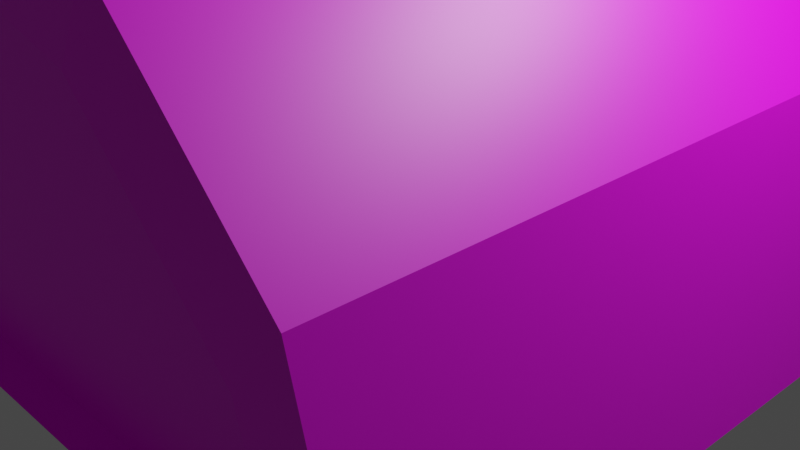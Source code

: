 # Source: Round_Thingy.blend  (saved by Blender 2.90.8; exported with 4.5.12 LTS)
import bpy
from mathutils import Matrix  # noqa: F401  (used for matrix-valued properties, if any)

bpy.ops.wm.read_factory_settings(use_empty=True)
scene = bpy.context.scene
scene.name = 'Scene'

# ---- collections
col_collection = bpy.data.collections.new('Collection'); scene.collection.children.link(col_collection)

# ---- images (referenced by path relative to the original .blend; pixels are not part of the script)
import os
ASSET_DIR = os.environ.get("B2B_ASSET_DIR", "")  # directory of the original .blend (textures are referenced by path, not embedded)
HERE = os.path.dirname(os.path.abspath(__file__))  # packed textures are extracted next to this script under _unpacked/

def load_image(name, relpath, width, height, colorspace="sRGB"):
    """Load a texture the original file referenced (path relative to the .blend, or extracted next to this script)."""
    p = next((c for c in (os.path.join(HERE, relpath), os.path.join(ASSET_DIR, relpath)) if relpath and os.path.exists(c)), "")
    if p:
        img = bpy.data.images.load(p, check_existing=True)
        img.name = name
    else:  # same state as the original file: an image datablock whose file is absent (Cycles renders it pink)
        img = bpy.data.images.new(name, width, height)
        img.source = "FILE"
        img.filepath = "//" + (relpath or name)
    img.colorspace_settings.name = colorspace
    return img
img_round_thing_png = load_image('Round Thing.png', 'Round Thing.png', 1024, 1024, 'sRGB')

# ---- materials (node trees are filled in below, after node groups)
mat_material_001 = bpy.data.materials.new('Material.001')
mat_material_001.use_transparent_shadow = False

# ---- material node trees
mat_material_001.use_nodes = True; mat_material_001.node_tree.nodes.clear()
_N = mat_material_001.node_tree.nodes; _L = mat_material_001.node_tree.links
n0 = _N.new('ShaderNodeBsdfPrincipled'); n0.name = 'Principled BSDF'; n0.location = (10, 300)
n0.distribution = 'GGX'
n0.subsurface_method = 'BURLEY'
n0.inputs[3].default_value = 1.45
n0.inputs[27].default_value = (0.0, 0.0, 0.0, 1.0)
n0.inputs[28].default_value = 1.0
n1 = _N.new('ShaderNodeOutputMaterial'); n1.name = 'Material Output'; n1.location = (300, 300)
n2 = _N.new('ShaderNodeTexImage'); n2.name = 'Image Texture'; n2.location = (-303, 113)
n2.image = img_round_thing_png
_L.new(n0.outputs[0], n1.inputs[0])
_L.new(n2.outputs[0], n0.inputs[0])
n1.is_active_output = True

# ---- world
world_world = bpy.data.worlds.new('World'); scene.world = world_world
world_world.use_nodes = True; world_world.node_tree.nodes.clear()
_N = world_world.node_tree.nodes; _L = world_world.node_tree.links
n0 = _N.new('ShaderNodeOutputWorld'); n0.name = 'World Output'; n0.location = (300, 300)
n1 = _N.new('ShaderNodeBackground'); n1.name = 'Background'; n1.location = (10, 300)
n1.inputs[0].default_value = (0.05088, 0.05088, 0.05088, 1.0)
_L.new(n1.outputs[0], n0.inputs[0])
n0.is_active_output = True
world_world.color = (0.05088, 0.05088, 0.05088)
world_world.use_sun_shadow = False
world_world.sun_shadow_jitter_overblur = 0.0

# ---- cameras
cam_camera = bpy.data.cameras.new('Camera')
cam_camera.clip_end = 100.0
cam_camera.ortho_scale = 7.314

# ---- lights
light_light = bpy.data.lights.new('Light', 'POINT')
light_light.transmission_factor = 0.0
light_light.energy = 1000.0
light_light.shadow_soft_size = 0.1
light_light.shadow_maximum_resolution = 0.006
light_light.use_absolute_resolution = True

# ---- meshes
me_cylinder = bpy.data.meshes.new('Cylinder')
me_cylinder.from_pydata([(0.0, 1.0, -1.0), (-0.004696, 0.8392, 1.021), (0.5, 0.866, -1.0), (0.4512, 0.7171, 1.021), (0.866, 0.5, -1.0), (0.785, 0.3833, 1.021), (1.0, -4.371e-08, -1.0), (0.8844, 0.01246, 1.021), (-0.9989, 0.004234, -1.0), (-1.0, -4.649e-07, -1.0), (-0.8938, 0.01246, 1.021), (-0.866, 0.5, -1.0), (-0.7944, 0.3833, 1.021), (-0.5, 0.866, -1.0), (-0.4606, 0.7171, 1.021), (0.0, 1.0, 0.02282), (0.5, 0.866, 0.02282), (0.866, 0.5, 0.02282), (1.0, -4.371e-08, 0.02282), (-0.866, 0.5, 0.02282), (-0.5, 0.866, 0.02282), (-1.0, -4.649e-07, 0.0), (0.5, 0.866, 1.0), (0.0, 1.0, 1.0), (0.866, 0.5, 1.0), (1.0, -4.371e-08, 1.0), (-0.866, 0.5, 1.0), (-1.0, -4.649e-07, 1.0), (-0.5, 0.866, 1.0), (0.4512, 0.7171, 0.9436), (-0.004696, 0.8392, 0.9436), (0.785, 0.3833, 0.9436), (0.8844, 0.01246, 0.9436), (-0.7944, 0.3833, 0.9436), (-0.8938, 0.01246, 0.9436), (-0.4606, 0.7171, 0.9436), (-0.2521, 0.382, 0.9436), (0.03763, 0.382, 0.9436)], [(19, 21)], [(15, 23, 22, 16), (16, 22, 24, 17), (17, 24, 25, 18), (6, 18, 25, 27, 21, 9, 8), (9, 21, 27, 26, 19, 11, 8), (10, 7, 32, 34), (19, 26, 28, 20), (20, 28, 23, 15), (0, 2, 4, 6, 8, 11, 13), (13, 20, 15, 0), (11, 19, 20, 13), (4, 17, 18, 6), (2, 16, 17, 4), (0, 15, 16, 2), (1, 3, 22, 23), (3, 5, 24, 22), (5, 7, 25, 24), (10, 12, 26, 27), (12, 14, 28, 26), (14, 1, 23, 28), (7, 10, 27, 25), (29, 30, 35, 33, 36, 37, 31), (14, 12, 33, 35), (7, 5, 31, 32), (3, 1, 30, 29), (1, 14, 35, 30), (12, 10, 34, 33), (5, 3, 29, 31), (31, 37, 36, 33, 34, 32)])
_uv = me_cylinder.uv_layers.new(name='UVMap')
_uv.uv.foreach_set('vector', [0.7046, 0.5878, 0.7046, 0.5878, 0.7046, 0.5878, 0.7046, 0.5878, 0.7046, 0.5878, 0.7046, 0.5878, 0.7046, 0.5878, 0.7046, 0.5878, 0.7046, 0.5878, 0.7046, 0.5878, 0.7046, 0.5878, 0.7046, 0.5878, 0.7046, 0.5878, 0.7046, 0.5878, 0.7046, 0.5878, 0.7046, 0.5878, 0.7046, 0.5878, 0.7046, 0.5878, 0.7046, 0.5878, 0.7046, 0.5878, 0.7046, 0.5878, 0.7046, 0.5878, 0.7046, 0.5878, 0.7046, 0.5878, 0.7046, 0.5878, 0.7046, 0.5878, 0.7046, 0.5878, 0.7046, 0.5878, 0.7046, 0.5878, 0.7046, 0.5878, 0.7046, 0.5878, 0.7046, 0.5878, 0.7046, 0.5878, 0.7046, 0.5878, 0.7046, 0.5878, 0.7046, 0.5878, 0.7046, 0.5878, 0.7046, 0.5878, 0.7046, 0.5878, 0.7046, 0.5878, 0.7046, 0.5878, 0.7046, 0.5878, 0.7046, 0.5878, 0.7046, 0.5878, 0.7046, 0.5878, 0.7046, 0.5878, 0.7046, 0.5878, 0.7046, 0.5878, 0.7046, 0.5878, 0.7046, 0.5878, 0.7046, 0.5878, 0.7046, 0.5878, 0.7046, 0.5878, 0.7046, 0.5878, 0.7046, 0.5878, 0.7046, 0.5878, 0.7046, 0.5878, 0.7046, 0.5878, 0.7046, 0.5878, 0.7046, 0.5878, 0.7046, 0.5878, 0.7046, 0.5878, 0.7046, 0.5878, 0.7046, 0.5878, 0.7046, 0.5878, 0.7046, 0.5878, 0.7046, 0.5878, 0.7046, 0.5878, 0.7046, 0.5878, 0.7046, 0.5878, 0.7046, 0.5878, 0.7046, 0.5878, 0.7046, 0.5878, 0.7046, 0.5878, 0.7046, 0.5878, 0.7046, 0.5878, 0.7046, 0.5878, 0.7046, 0.5878, 0.7046, 0.5878, 0.7046, 0.5878, 0.7046, 0.5878, 0.7046, 0.5878, 0.7046, 0.5878, 0.7046, 0.5878, 0.7046, 0.5878, 0.7046, 0.5878, 0.7046, 0.5878, 0.7046, 0.5878, 0.7046, 0.5878, 0.7046, 0.5878, 0.7046, 0.5878, 0.7046, 0.5878, 0.7046, 0.5878, 0.7046, 0.5878, 0.7046, 0.5878, 0.7046, 0.5878, 0.7046, 0.5878, 0.7046, 0.5878, 0.7046, 0.5878, 0.7046, 0.5878, 0.7046, 0.5878, 0.7046, 0.5878, 0.7046, 0.5878, 0.7046, 0.5878, 0.7046, 0.5878, 0.7046, 0.5878, 0.7046, 0.5878, 0.7046, 0.5878, 0.7046, 0.5878, 0.7046, 0.5878, 0.7046, 0.5878, 0.7046, 0.5878, 0.7046, 0.5878, 0.7046, 0.5878, 0.7046, 0.5878, 0.7046, 0.5878, 0.7046, 0.5878, 0.7046, 0.5878, 0.7046, 0.5878, 0.7046, 0.5878, 0.7046, 0.5878, 0.7046, 0.5878, 0.7046, 0.5878, 0.7046, 0.5878, 0.7046, 0.5878, 0.7046, 0.5878, 0.7046, 0.5878, 0.7046, 0.5878, 0.7046, 0.5878, 0.7046, 0.5878])
me_cylinder.materials.append(mat_material_001)
me_cylinder.use_remesh_fix_poles = True
me_cylinder.use_remesh_preserve_attributes = False
me_cylinder.use_mirror_vertex_groups = False
me_cylinder.update()

# ---- objects
ob_light = bpy.data.objects.new('Light', light_light)
ob_camera = bpy.data.objects.new('Camera', cam_camera)
ob_cylinder = bpy.data.objects.new('Cylinder', me_cylinder)

# ---- transforms, parenting, visibility, modifiers, constraints
ob_light.location = (4.076, 1.005, 5.904)
ob_light.rotation_euler = (0.6503, 0.05522, 1.866)
ob_light.lock_rotations_4d = False
ob_light.empty_display_type = 'ARROWS'
ob_light.color = (0.0, 0.0, 0.0, 0.0)
ob_light.lineart.crease_threshold = 0.0
ob_camera.location = (7.359, -6.926, 4.958)
ob_camera.rotation_euler = (1.109, 0.0, 0.8149)
ob_camera.lock_rotations_4d = False
ob_camera.empty_display_type = 'ARROWS'
ob_camera.color = (0.0, 0.0, 0.0, 0.0)
ob_camera.display_type = 'WIRE'
ob_camera.lineart.crease_threshold = 0.0
ob_cylinder.location = (0.0, 0.0, 0.0)
ob_cylinder.rotation_euler = (1.571, -0.0, 0.0)
ob_cylinder.scale = (4.215, 4.215, 4.215)
ob_cylinder.lineart.crease_threshold = 0.0

# ---- collection membership
col_collection.objects.link(ob_light)
col_collection.objects.link(ob_camera)
col_collection.objects.link(ob_cylinder)

# ---- scene / render settings (as saved in the file)
scene.camera = ob_camera
scene.frame_start = 1; scene.frame_end = 250; scene.frame_set(1)
scene.render.engine = 'BLENDER_EEVEE_NEXT'
scene.cycles.use_denoising = False
scene.cycles.samples = 128
scene.cycles.sampling_pattern = 'TABULATED_SOBOL'
scene.cycles.use_adaptive_sampling = False
scene.cycles.use_light_tree = False
scene.view_settings.view_transform = 'Filmic'
bpy.context.view_layer.update()

